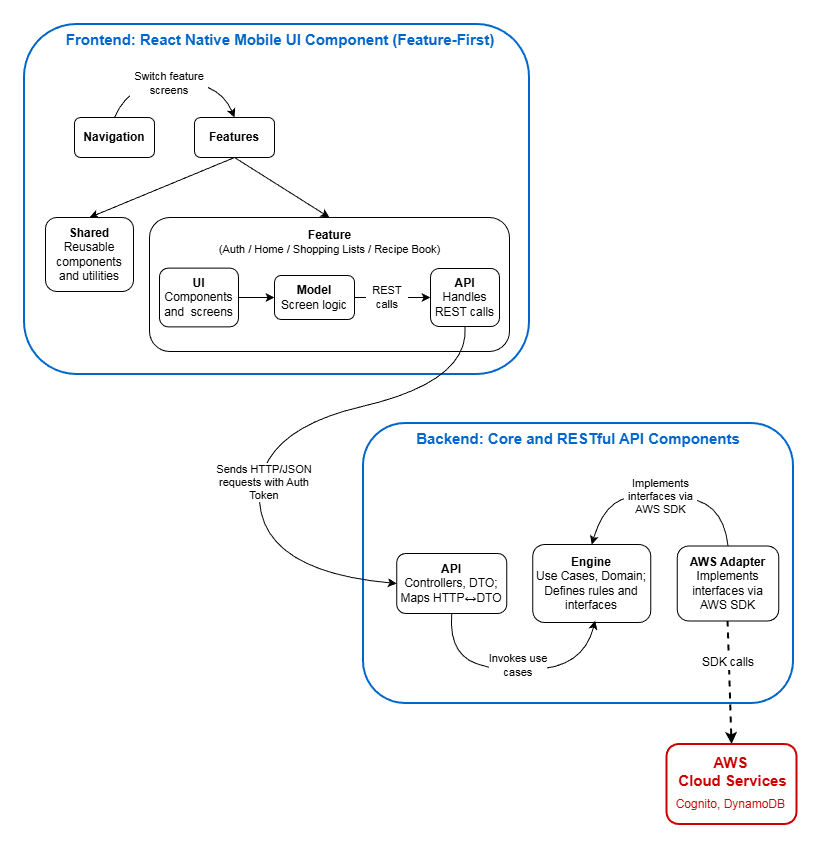

The diagram above was exported from draw.io. Its source (the exported page's mxGraphModel, read from the mxfile embedded in the PNG):
<mxGraphModel dx="2066" dy="1251" grid="1" gridSize="10" guides="1" tooltips="1" connect="1" arrows="1" fold="1" page="1" pageScale="1" pageWidth="827" pageHeight="1169" math="0" shadow="0">
  <root>
    <mxCell id="0" />
    <mxCell id="1" parent="0" />
    <mxCell id="zhHH36C2SE7p7zUATZwM-1" value="" style="rounded=1;whiteSpace=wrap;html=1;strokeColor=#0066CC;strokeWidth=2;" vertex="1" parent="1">
      <mxGeometry x="365" y="438" width="430" height="280" as="geometry" />
    </mxCell>
    <mxCell id="zhHH36C2SE7p7zUATZwM-2" value="&lt;b&gt;API&lt;/b&gt;&lt;div&gt;Controllers, DTO; Maps HTTP↔DTO&lt;/div&gt;" style="rounded=1;whiteSpace=wrap;html=1;" vertex="1" parent="1">
      <mxGeometry x="398.24" y="568" width="110" height="60" as="geometry" />
    </mxCell>
    <mxCell id="zhHH36C2SE7p7zUATZwM-3" value="&lt;strong data-start=&quot;555&quot; data-end=&quot;570&quot;&gt;AWS Adapter&lt;br&gt;&lt;/strong&gt;&lt;span data-start=&quot;340&quot; data-end=&quot;370&quot; style=&quot;background-color: transparent; color: light-dark(rgb(0, 0, 0), rgb(255, 255, 255));&quot;&gt;Implements interfaces via AWS SDK&lt;/span&gt;" style="rounded=1;whiteSpace=wrap;html=1;" vertex="1" parent="1">
      <mxGeometry x="678.8000000000002" y="560.5" width="101.48" height="75" as="geometry" />
    </mxCell>
    <mxCell id="zhHH36C2SE7p7zUATZwM-4" value="&lt;b&gt;Engine&lt;/b&gt;&lt;div&gt;&lt;div&gt;&lt;font&gt;Use Cases, Domain;&lt;/font&gt;&lt;/div&gt;&lt;div&gt;&lt;font&gt;Defines rules and interfaces&lt;/font&gt;&lt;/div&gt;&lt;/div&gt;" style="rounded=1;whiteSpace=wrap;html=1;" vertex="1" parent="1">
      <mxGeometry x="534.2200000000003" y="559" width="118.07" height="78" as="geometry" />
    </mxCell>
    <mxCell id="zhHH36C2SE7p7zUATZwM-5" value="" style="endArrow=classic;html=1;rounded=0;dashed=1;exitX=0.5;exitY=1;exitDx=0;exitDy=0;strokeWidth=2;entryX=0.5;entryY=0;entryDx=0;entryDy=0;" edge="1" parent="1" source="zhHH36C2SE7p7zUATZwM-3" target="zhHH36C2SE7p7zUATZwM-6">
      <mxGeometry width="50" height="50" relative="1" as="geometry">
        <mxPoint x="641.9300000000003" y="874" as="sourcePoint" />
        <mxPoint x="730" y="758" as="targetPoint" />
      </mxGeometry>
    </mxCell>
    <mxCell id="zhHH36C2SE7p7zUATZwM-6" value="" style="rounded=1;whiteSpace=wrap;html=1;strokeColor=#CC0000;strokeWidth=2;fontColor=#CC0000;" vertex="1" parent="1">
      <mxGeometry x="668.5100000000002" y="759" width="130" height="80" as="geometry" />
    </mxCell>
    <mxCell id="zhHH36C2SE7p7zUATZwM-7" value="&lt;strong data-start=&quot;226&quot; data-end=&quot;265&quot;&gt;&lt;font style=&quot;font-size: 15px;&quot;&gt;AWS&amp;nbsp;&lt;/font&gt;&lt;/strong&gt;&lt;div&gt;&lt;strong data-start=&quot;226&quot; data-end=&quot;265&quot;&gt;&lt;font style=&quot;font-size: 15px;&quot;&gt;Cloud Services&lt;/font&gt;&lt;/strong&gt;&lt;/div&gt;" style="text;html=1;whiteSpace=wrap;strokeColor=none;fillColor=none;align=center;verticalAlign=middle;rounded=0;fontSize=14;fontColor=#CC0000;" vertex="1" parent="1">
      <mxGeometry x="657.75" y="771" width="152.5" height="30" as="geometry" />
    </mxCell>
    <mxCell id="zhHH36C2SE7p7zUATZwM-8" value="&lt;strong data-start=&quot;226&quot; data-end=&quot;265&quot; style=&quot;background-color: transparent; color: light-dark(rgb(0, 102, 204), rgb(86, 174, 255));&quot;&gt;&lt;font style=&quot;font-size: 15px;&quot;&gt;Backend: Core and RESTful API&amp;nbsp;&lt;/font&gt;&lt;/strong&gt;&lt;strong data-start=&quot;226&quot; data-end=&quot;265&quot; style=&quot;color: light-dark(rgb(0, 102, 204), rgb(86, 174, 255)); background-color: transparent;&quot;&gt;&lt;font style=&quot;font-size: 15px;&quot;&gt;Components&lt;/font&gt;&lt;/strong&gt;" style="text;html=1;whiteSpace=wrap;strokeColor=none;fillColor=none;align=center;verticalAlign=middle;rounded=0;fontSize=14;fontColor=#0066CC;" vertex="1" parent="1">
      <mxGeometry x="406.2399999999998" y="438" width="347.53" height="30" as="geometry" />
    </mxCell>
    <mxCell id="zhHH36C2SE7p7zUATZwM-9" value="" style="rounded=1;whiteSpace=wrap;html=1;strokeColor=#0066CC;strokeWidth=2;" vertex="1" parent="1">
      <mxGeometry x="26" y="39" width="505" height="350" as="geometry" />
    </mxCell>
    <mxCell id="zhHH36C2SE7p7zUATZwM-10" value="" style="curved=1;endArrow=classic;html=1;rounded=0;entryX=0.529;entryY=0.976;entryDx=0;entryDy=0;entryPerimeter=0;exitX=0.5;exitY=1;exitDx=0;exitDy=0;" edge="1" parent="1" source="zhHH36C2SE7p7zUATZwM-2" target="zhHH36C2SE7p7zUATZwM-4">
      <mxGeometry width="50" height="50" relative="1" as="geometry">
        <mxPoint x="490" y="628" as="sourcePoint" />
        <mxPoint x="590" y="628" as="targetPoint" />
        <Array as="points">
          <mxPoint x="450" y="668" />
          <mxPoint x="505" y="688" />
          <mxPoint x="586" y="678" />
        </Array>
      </mxGeometry>
    </mxCell>
    <mxCell id="zhHH36C2SE7p7zUATZwM-11" value="" style="curved=1;endArrow=classic;html=1;rounded=0;entryX=0.5;entryY=0;entryDx=0;entryDy=0;exitX=0.5;exitY=0;exitDx=0;exitDy=0;" edge="1" parent="1" source="zhHH36C2SE7p7zUATZwM-3" target="zhHH36C2SE7p7zUATZwM-4">
      <mxGeometry width="50" height="50" relative="1" as="geometry">
        <mxPoint x="727" y="495" as="sourcePoint" />
        <mxPoint x="605" y="496" as="targetPoint" />
        <Array as="points">
          <mxPoint x="725" y="518" />
          <mxPoint x="655" y="508" />
          <mxPoint x="606" y="516" />
        </Array>
      </mxGeometry>
    </mxCell>
    <mxCell id="zhHH36C2SE7p7zUATZwM-12" value="SDK calls" style="text;html=1;whiteSpace=wrap;strokeColor=none;fillColor=none;align=center;verticalAlign=middle;rounded=0;fontColor=light-dark(#000000,#56AEFF);labelBackgroundColor=default;" vertex="1" parent="1">
      <mxGeometry x="699.54" y="662" width="60" height="30" as="geometry" />
    </mxCell>
    <mxCell id="zhHH36C2SE7p7zUATZwM-13" value="&lt;span data-start=&quot;1890&quot; data-end=&quot;1934&quot;&gt;Invokes use &lt;br&gt;cases&lt;/span&gt;" style="text;html=1;whiteSpace=wrap;strokeColor=none;fillColor=none;align=center;verticalAlign=middle;rounded=0;fontColor=light-dark(#000000,#56AEFF);labelBackgroundColor=default;fontSize=11;" vertex="1" parent="1">
      <mxGeometry x="466" y="668" width="107.5" height="24" as="geometry" />
    </mxCell>
    <mxCell id="zhHH36C2SE7p7zUATZwM-14" value="Implements interfaces via AWS SDK" style="text;html=1;whiteSpace=wrap;strokeColor=none;fillColor=none;align=center;verticalAlign=middle;rounded=0;fontColor=light-dark(#000000,#56AEFF);labelBackgroundColor=default;fontSize=11;" vertex="1" parent="1">
      <mxGeometry x="625" y="496" width="74.54" height="30" as="geometry" />
    </mxCell>
    <mxCell id="zhHH36C2SE7p7zUATZwM-15" value="Cognito, DynamoDB&amp;nbsp;" style="text;html=1;whiteSpace=wrap;strokeColor=none;fillColor=none;align=center;verticalAlign=middle;rounded=0;fontColor=#CC0000;fontSize=12;" vertex="1" parent="1">
      <mxGeometry x="666.5900000000001" y="804" width="133.84" height="30" as="geometry" />
    </mxCell>
    <mxCell id="zhHH36C2SE7p7zUATZwM-16" value="&lt;b&gt;Navigation&lt;/b&gt;" style="rounded=1;whiteSpace=wrap;html=1;" vertex="1" parent="1">
      <mxGeometry x="76" y="132" width="80" height="40" as="geometry" />
    </mxCell>
    <mxCell id="zhHH36C2SE7p7zUATZwM-17" value="&lt;b&gt;Features&lt;/b&gt;" style="rounded=1;whiteSpace=wrap;html=1;" vertex="1" parent="1">
      <mxGeometry x="196" y="132" width="80" height="40" as="geometry" />
    </mxCell>
    <mxCell id="zhHH36C2SE7p7zUATZwM-18" value="" style="rounded=1;whiteSpace=wrap;html=1;" vertex="1" parent="1">
      <mxGeometry x="151" y="232" width="360" height="134" as="geometry" />
    </mxCell>
    <mxCell id="zhHH36C2SE7p7zUATZwM-19" value="" style="endArrow=classic;html=1;rounded=0;exitX=0.5;exitY=1;exitDx=0;exitDy=0;entryX=0.5;entryY=0;entryDx=0;entryDy=0;" edge="1" parent="1" source="zhHH36C2SE7p7zUATZwM-17" target="zhHH36C2SE7p7zUATZwM-18">
      <mxGeometry width="50" height="50" relative="1" as="geometry">
        <mxPoint x="365.22" y="95.88" as="sourcePoint" />
        <mxPoint x="467.22000000000025" y="154.13" as="targetPoint" />
      </mxGeometry>
    </mxCell>
    <mxCell id="zhHH36C2SE7p7zUATZwM-20" value="&lt;strong data-start=&quot;1073&quot; data-end=&quot;1083&quot;&gt;&lt;font&gt;Shared&lt;/font&gt;&lt;/strong&gt;&lt;div&gt;&lt;span data-start=&quot;1073&quot; data-end=&quot;1083&quot;&gt;&lt;font&gt;Reusable components and utilities&lt;/font&gt;&lt;/span&gt;&lt;/div&gt;" style="rounded=1;whiteSpace=wrap;html=1;" vertex="1" parent="1">
      <mxGeometry x="47" y="232" width="88" height="74" as="geometry" />
    </mxCell>
    <mxCell id="zhHH36C2SE7p7zUATZwM-21" value="" style="endArrow=classic;html=1;rounded=0;entryX=0.5;entryY=0;entryDx=0;entryDy=0;" edge="1" parent="1" target="zhHH36C2SE7p7zUATZwM-20">
      <mxGeometry width="50" height="50" relative="1" as="geometry">
        <mxPoint x="236" y="172" as="sourcePoint" />
        <mxPoint x="186" y="247" as="targetPoint" />
      </mxGeometry>
    </mxCell>
    <mxCell id="zhHH36C2SE7p7zUATZwM-22" value="&lt;font&gt;&lt;b&gt;AP&lt;/b&gt;&lt;span style=&quot;background-color: transparent; color: light-dark(rgb(0, 0, 0), rgb(255, 255, 255));&quot;&gt;&lt;b&gt;I&lt;/b&gt;&lt;br&gt;Handles REST calls&lt;/span&gt;&lt;/font&gt;" style="rounded=1;whiteSpace=wrap;html=1;" vertex="1" parent="1">
      <mxGeometry x="432" y="282.95000000000005" width="69" height="58.1" as="geometry" />
    </mxCell>
    <mxCell id="zhHH36C2SE7p7zUATZwM-23" value="&lt;b&gt;&lt;font&gt;Model&lt;/font&gt;&lt;/b&gt;&lt;div&gt;&lt;font&gt;Screen logic&lt;/font&gt;&lt;/div&gt;" style="rounded=1;whiteSpace=wrap;html=1;" vertex="1" parent="1">
      <mxGeometry x="276" y="290" width="80" height="44" as="geometry" />
    </mxCell>
    <mxCell id="zhHH36C2SE7p7zUATZwM-24" value="&lt;span&gt;&lt;b&gt;&lt;font&gt;UI&lt;/font&gt;&lt;/b&gt;&lt;/span&gt;&lt;div&gt;&lt;font&gt;&lt;span&gt;Components and&amp;nbsp; screens&lt;/span&gt;&lt;/font&gt;&lt;/div&gt;" style="rounded=1;whiteSpace=wrap;html=1;fontStyle=0" vertex="1" parent="1">
      <mxGeometry x="161" y="282.62" width="79" height="58.75" as="geometry" />
    </mxCell>
    <mxCell id="zhHH36C2SE7p7zUATZwM-25" value="" style="curved=1;endArrow=classic;html=1;rounded=0;exitX=0.5;exitY=1;exitDx=0;exitDy=0;entryX=0;entryY=0.5;entryDx=0;entryDy=0;" edge="1" parent="1" source="zhHH36C2SE7p7zUATZwM-22" target="zhHH36C2SE7p7zUATZwM-2">
      <mxGeometry width="50" height="50" relative="1" as="geometry">
        <mxPoint x="306" y="654" as="sourcePoint" />
        <mxPoint x="356" y="604" as="targetPoint" />
        <Array as="points">
          <mxPoint x="471" y="396" />
          <mxPoint x="256" y="446" />
          <mxPoint x="266" y="586" />
        </Array>
      </mxGeometry>
    </mxCell>
    <mxCell id="zhHH36C2SE7p7zUATZwM-26" value="&lt;strong data-start=&quot;226&quot; data-end=&quot;265&quot; style=&quot;background-color: transparent; color: light-dark(rgb(0, 102, 204), rgb(86, 174, 255));&quot;&gt;&lt;font style=&quot;font-size: 15px;&quot;&gt;Frontend: React Native Mobile UI Component (Feature-First)&lt;/font&gt;&lt;/strong&gt;" style="text;html=1;whiteSpace=wrap;strokeColor=none;fillColor=none;align=center;verticalAlign=middle;rounded=0;fontSize=14;fontColor=#0066CC;" vertex="1" parent="1">
      <mxGeometry x="55.5" y="39" width="452" height="30" as="geometry" />
    </mxCell>
    <mxCell id="zhHH36C2SE7p7zUATZwM-27" value="" style="curved=1;endArrow=classic;html=1;rounded=0;exitX=0.5;exitY=0;exitDx=0;exitDy=0;entryX=0.5;entryY=0;entryDx=0;entryDy=0;" edge="1" parent="1" source="zhHH36C2SE7p7zUATZwM-16" target="zhHH36C2SE7p7zUATZwM-17">
      <mxGeometry width="50" height="50" relative="1" as="geometry">
        <mxPoint x="121" y="128" as="sourcePoint" />
        <mxPoint x="261" y="137" as="targetPoint" />
        <Array as="points">
          <mxPoint x="131" y="96" />
          <mxPoint x="221" y="96" />
        </Array>
      </mxGeometry>
    </mxCell>
    <mxCell id="zhHH36C2SE7p7zUATZwM-28" value="Switch feature screens" style="text;html=1;whiteSpace=wrap;strokeColor=none;fillColor=none;align=center;verticalAlign=middle;rounded=0;fontColor=light-dark(#000000,#56AEFF);labelBackgroundColor=default;fontSize=11;" vertex="1" parent="1">
      <mxGeometry x="131" y="86" width="80" height="24" as="geometry" />
    </mxCell>
    <mxCell id="zhHH36C2SE7p7zUATZwM-29" value="" style="endArrow=classic;html=1;rounded=0;exitX=1;exitY=0.5;exitDx=0;exitDy=0;entryX=0;entryY=0.5;entryDx=0;entryDy=0;" edge="1" parent="1" source="zhHH36C2SE7p7zUATZwM-24" target="zhHH36C2SE7p7zUATZwM-23">
      <mxGeometry width="50" height="50" relative="1" as="geometry">
        <mxPoint x="75.77999999999997" y="372.25" as="sourcePoint" />
        <mxPoint x="125.77999999999997" y="322.25" as="targetPoint" />
      </mxGeometry>
    </mxCell>
    <mxCell id="zhHH36C2SE7p7zUATZwM-30" value="" style="endArrow=classic;html=1;rounded=0;exitX=1;exitY=0.5;exitDx=0;exitDy=0;entryX=0;entryY=0.5;entryDx=0;entryDy=0;" edge="1" parent="1" source="zhHH36C2SE7p7zUATZwM-23" target="zhHH36C2SE7p7zUATZwM-22">
      <mxGeometry width="50" height="50" relative="1" as="geometry">
        <mxPoint x="275.78" y="302.25" as="sourcePoint" />
        <mxPoint x="315.78" y="302.25" as="targetPoint" />
      </mxGeometry>
    </mxCell>
    <mxCell id="zhHH36C2SE7p7zUATZwM-31" value="&lt;b style=&quot;forced-color-adjust: none; color: rgb(0, 0, 0); font-family: Helvetica; font-size: 12px; font-style: normal; font-variant-ligatures: normal; font-variant-caps: normal; letter-spacing: normal; orphans: 2; text-indent: 0px; text-transform: none; widows: 2; word-spacing: 0px; -webkit-text-stroke-width: 0px; white-space: normal; text-decoration-thickness: initial; text-decoration-style: initial; text-decoration-color: initial;&quot;&gt;Feature&lt;/b&gt;&lt;br style=&quot;forced-color-adjust: none; color: rgb(0, 0, 0); font-family: Helvetica; font-size: 12px; font-style: normal; font-variant-ligatures: normal; font-variant-caps: normal; font-weight: 400; letter-spacing: normal; orphans: 2; text-indent: 0px; text-transform: none; widows: 2; word-spacing: 0px; -webkit-text-stroke-width: 0px; white-space: normal; text-decoration-thickness: initial; text-decoration-style: initial; text-decoration-color: initial;&quot;&gt;&lt;font style=&quot;forced-color-adjust: none; color: rgb(0, 0, 0); font-family: Helvetica; font-style: normal; font-variant-ligatures: normal; font-variant-caps: normal; font-weight: 400; letter-spacing: normal; orphans: 2; text-indent: 0px; text-transform: none; widows: 2; word-spacing: 0px; -webkit-text-stroke-width: 0px; white-space: normal; text-decoration-thickness: initial; text-decoration-style: initial; text-decoration-color: initial; font-size: 11px;&quot;&gt;(Auth / Home / Shopping Lists / Recipe Book)&lt;/font&gt;" style="text;whiteSpace=wrap;html=1;labelBackgroundColor=none;align=center;" vertex="1" parent="1">
      <mxGeometry x="214.5" y="236" width="233" height="50" as="geometry" />
    </mxCell>
    <mxCell id="zhHH36C2SE7p7zUATZwM-32" value="Sends HTTP/JSON requests with Auth Token" style="text;html=1;whiteSpace=wrap;strokeColor=none;fillColor=none;align=center;verticalAlign=middle;rounded=0;fontColor=light-dark(#000000,#56AEFF);labelBackgroundColor=default;fontSize=11;" vertex="1" parent="1">
      <mxGeometry x="206" y="485" width="120" height="24" as="geometry" />
    </mxCell>
    <mxCell id="zhHH36C2SE7p7zUATZwM-33" value="REST calls" style="text;html=1;whiteSpace=wrap;strokeColor=none;fillColor=none;align=center;verticalAlign=middle;rounded=0;fontColor=light-dark(#000000,#56AEFF);labelBackgroundColor=default;fontSize=11;" vertex="1" parent="1">
      <mxGeometry x="367.48" y="299.80999999999995" width="43.76" height="24.37" as="geometry" />
    </mxCell>
    <mxCell id="A1jYBFquO4axQx98QYGy-1" value="" style="rounded=0;whiteSpace=wrap;html=1;fillColor=none;strokeColor=#FFFFFF;" vertex="1" parent="1">
      <mxGeometry x="2" y="15" width="820" height="845" as="geometry" />
    </mxCell>
  </root>
</mxGraphModel>